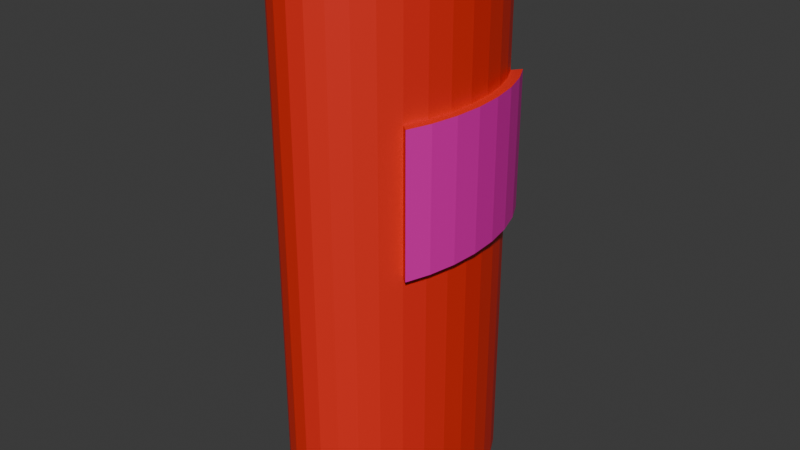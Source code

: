 # Source: Max.blend  (saved by Blender 5.4.1; exported with 4.5.12 LTS)
import bpy
from mathutils import Matrix  # noqa: F401  (used for matrix-valued properties, if any)

bpy.ops.wm.read_factory_settings(use_empty=True)
scene = bpy.context.scene
scene.name = 'Scene'

# ---- collections
col_maxcollection = bpy.data.collections.new('MaxCollection'); scene.collection.children.link(col_maxcollection)

# ---- materials (node trees are filled in below, after node groups)
mat_maxmat = bpy.data.materials.new('MaxMat')
mat_maxvisormat = bpy.data.materials.new('MaxVisorMat')

# ---- material node trees
mat_maxmat.use_nodes = True; mat_maxmat.node_tree.nodes.clear()
_N = mat_maxmat.node_tree.nodes; _L = mat_maxmat.node_tree.links
n0 = _N.new('ShaderNodeBsdfPrincipled'); n0.name = 'Principled BSDF'; n0.location = (-200, 100)
n0.inputs[0].default_value = (0.8, 0.02412, 0.01221, 1.0)
n0.inputs[10].default_value = 0.005
n1 = _N.new('ShaderNodeOutputMaterial'); n1.name = 'Material Output'; n1.location = (200, 100)
_L.new(n0.outputs[0], n1.inputs[0])
n1.is_active_output = True
mat_maxvisormat.use_nodes = True; mat_maxvisormat.node_tree.nodes.clear()
_N = mat_maxvisormat.node_tree.nodes; _L = mat_maxvisormat.node_tree.links
n0 = _N.new('ShaderNodeBsdfPrincipled'); n0.name = 'Principled BSDF'; n0.location = (-200, 100)
n0.inputs[0].default_value = (0.8, 0.005552, 0.4299, 1.0)
n0.inputs[10].default_value = 0.005
n1 = _N.new('ShaderNodeOutputMaterial'); n1.name = 'Material Output'; n1.location = (200, 100)
_L.new(n0.outputs[0], n1.inputs[0])
n1.is_active_output = True

# ---- world
world_world = bpy.data.worlds.new('World'); scene.world = world_world
world_world.use_nodes = True; world_world.node_tree.nodes.clear()
_N = world_world.node_tree.nodes; _L = world_world.node_tree.links
n0 = _N.new('ShaderNodeOutputWorld'); n0.name = 'World Output'; n0.location = (200, 100)
n1 = _N.new('ShaderNodeBackground'); n1.name = 'Background'; n1.location = (-200, 100)
n1.inputs[0].default_value = (0.05088, 0.05088, 0.05088, 1.0)
_L.new(n1.outputs[0], n0.inputs[0])
n0.is_active_output = True
world_world.color = (0.05088, 0.05088, 0.05088)
world_world.sun_shadow_jitter_overblur = 0.0

# ---- meshes
me_cylinder = bpy.data.meshes.new('Cylinder')
me_cylinder.from_pydata([(0.0, 0.681, 0.0), (0.0, 0.681, 1.28), (0.1328, 0.6679, 0.0), (0.1328, 0.6679, 1.28), (0.2606, 0.6291, 0.0), (0.2606, 0.6291, 1.28), (0.3783, 0.5662, 0.0), (0.3783, 0.5662, 1.28), (0.4815, 0.4815, 0.0), (0.4815, 0.4815, 1.28), (0.5662, 0.3783, 0.0), (0.5662, 0.3783, 1.28), (0.6291, 0.2606, 0.0), (0.6291, 0.2606, 1.28), (0.6679, 0.1328, 0.0), (0.6679, 0.1328, 1.28), (0.681, 0.0, 0.0), (0.681, 0.0, 1.28), (0.6679, -0.1328, 0.0), (0.6679, -0.1328, 1.28), (0.6291, -0.2606, 0.0), (0.6291, -0.2606, 1.28), (0.5662, -0.3783, 0.0), (0.5662, -0.3783, 1.28), (0.4815, -0.4815, 0.0), (0.4815, -0.4815, 1.28), (0.3783, -0.5662, 0.0), (0.3783, -0.5662, 1.28), (0.2606, -0.6291, 0.0), (0.2606, -0.6291, 1.28), (0.1328, -0.6679, 0.0), (0.1328, -0.6679, 1.28), (0.0, -0.681, 0.0), (0.0, -0.681, 1.28), (-0.1328, -0.6679, 0.0), (-0.1328, -0.6679, 1.28), (-0.2606, -0.6291, 0.0), (-0.2606, -0.6291, 1.28), (-0.3783, -0.5662, 0.0), (-0.3783, -0.5662, 1.28), (-0.4815, -0.4815, 0.0), (-0.4815, -0.4815, 1.28), (-0.5662, -0.3783, 0.0), (-0.5662, -0.3783, 1.28), (-0.6291, -0.2606, 0.0), (-0.6291, -0.2606, 1.28), (-0.6679, -0.1328, 0.0), (-0.6679, -0.1328, 1.28), (-0.681, 0.0, 0.0), (-0.681, 0.0, 1.28), (-0.6679, 0.1328, 0.0), (-0.6679, 0.1328, 1.28), (-0.6291, 0.2606, 0.0), (-0.6291, 0.2606, 1.28), (-0.5662, 0.3783, 0.0), (-0.5662, 0.3783, 1.28), (-0.4815, 0.4815, 0.0), (-0.4815, 0.4815, 1.28), (-0.3783, 0.5662, 0.0), (-0.3783, 0.5662, 1.28), (-0.2606, 0.6291, 0.0), (-0.2606, 0.6291, 1.28), (-0.1328, 0.6679, 0.0), (-0.1328, 0.6679, 1.28), (0.0, 0.681, 0.64), (0.1328, 0.6679, 0.64), (0.2606, 0.6291, 0.64), (0.3783, 0.5662, 0.64), (0.4815, 0.4815, 0.64), (0.5662, 0.3783, 0.64), (0.6291, 0.2606, 0.64), (0.6679, 0.1328, 0.64), (0.681, 0.0, 0.64), (0.6679, -0.1328, 0.64), (0.6291, -0.2606, 0.64), (0.5662, -0.3783, 0.64), (0.4815, -0.4815, 0.64), (0.3783, -0.5662, 0.64), (0.2606, -0.6291, 0.64), (0.1328, -0.6679, 0.64), (0.0, -0.681, 0.64), (-0.1328, -0.6679, 0.64), (-0.2606, -0.6291, 0.64), (-0.3783, -0.5662, 0.64), (-0.4815, -0.4815, 0.64), (-0.5662, -0.3783, 0.64), (-0.6291, -0.2606, 0.64), (-0.6679, -0.1328, 0.64), (-0.681, 0.0, 0.64), (-0.6679, 0.1328, 0.64), (-0.6291, 0.2606, 0.64), (-0.5662, 0.3783, 0.64), (-0.4815, 0.4815, 0.64), (-0.3783, 0.5662, 0.64), (-0.2606, 0.6291, 0.64), (-0.1328, 0.6679, 0.64), (0.0, 0.681, 0.96), (0.1328, 0.6679, 0.96), (0.2606, 0.6291, 0.96), (0.3783, 0.5662, 0.96), (0.4815, 0.4815, 0.96), (0.5662, 0.3783, 0.96), (0.6291, 0.2606, 0.96), (0.6679, 0.1328, 0.96), (0.681, 0.0, 0.96), (0.6679, -0.1328, 0.96), (0.6291, -0.2606, 0.96), (0.5662, -0.3783, 0.96), (0.4815, -0.4815, 0.96), (0.3783, -0.5662, 0.96), (0.2606, -0.6291, 0.96), (0.1328, -0.6679, 0.96), (0.0, -0.681, 0.96), (-0.1328, -0.6679, 0.96), (-0.2606, -0.6291, 0.96), (-0.3783, -0.5662, 0.96), (-0.4815, -0.4815, 0.96), (-0.5662, -0.3783, 0.96), (-0.6291, -0.2606, 0.96), (-0.6679, -0.1328, 0.96), (-0.681, 0.0, 0.96), (-0.6679, 0.1328, 0.96), (-0.6291, 0.2606, 0.96), (-0.5662, 0.3783, 0.96), (-0.4815, 0.4815, 0.96), (-0.3783, 0.5662, 0.96), (-0.2606, 0.6291, 0.96), (-0.1328, 0.6679, 0.96), (0.5408, 0.5301, 0.96), (0.5408, 0.5301, 0.64), (0.6299, 0.4209, 0.96), (0.6299, 0.4209, 0.64), (0.6999, 0.2899, 0.96), (0.6999, 0.2899, 0.64), (0.743, 0.1478, 0.96), (0.743, 0.1478, 0.64), (0.7576, 0.0, 0.96), (0.7576, 0.0, 0.64), (0.743, -0.1478, 0.96), (0.743, -0.1478, 0.64), (0.6999, -0.2899, 0.96), (0.6999, -0.2899, 0.64), (0.6338, -0.4145, 0.96), (0.6338, -0.4145, 0.64)], [], [(96, 1, 3, 97), (97, 3, 5, 98), (98, 5, 7, 99), (99, 7, 9, 100), (100, 9, 11, 101), (101, 11, 13, 102), (102, 13, 15, 103), (103, 15, 17, 104), (104, 17, 19, 105), (105, 19, 21, 106), (106, 21, 23, 107), (107, 23, 25, 108), (108, 25, 27, 109), (109, 27, 29, 110), (110, 29, 31, 111), (111, 31, 33, 112), (112, 33, 35, 113), (113, 35, 37, 114), (114, 37, 39, 115), (115, 39, 41, 116), (116, 41, 43, 117), (117, 43, 45, 118), (118, 45, 47, 119), (119, 47, 49, 120), (120, 49, 51, 121), (121, 51, 53, 122), (122, 53, 55, 123), (123, 55, 57, 124), (124, 57, 59, 125), (125, 59, 61, 126), (3, 1, 63, 61, 59, 57, 55, 53, 51, 49, 47, 45, 43, 41, 39, 37, 35, 33, 31, 29, 27, 25, 23, 21, 19, 17, 15, 13, 11, 9, 7, 5), (126, 61, 63, 127), (127, 63, 1, 96), (0, 2, 4, 6, 8, 10, 12, 14, 16, 18, 20, 22, 24, 26, 28, 30, 32, 34, 36, 38, 40, 42, 44, 46, 48, 50, 52, 54, 56, 58, 60, 62), (62, 95, 64, 0), (60, 94, 95, 62), (58, 93, 94, 60), (56, 92, 93, 58), (54, 91, 92, 56), (52, 90, 91, 54), (50, 89, 90, 52), (48, 88, 89, 50), (46, 87, 88, 48), (44, 86, 87, 46), (42, 85, 86, 44), (40, 84, 85, 42), (38, 83, 84, 40), (36, 82, 83, 38), (34, 81, 82, 36), (32, 80, 81, 34), (30, 79, 80, 32), (28, 78, 79, 30), (26, 77, 78, 28), (24, 76, 77, 26), (22, 75, 76, 24), (20, 74, 75, 22), (18, 73, 74, 20), (16, 72, 73, 18), (14, 71, 72, 16), (12, 70, 71, 14), (10, 69, 70, 12), (8, 68, 69, 10), (6, 67, 68, 8), (4, 66, 67, 6), (2, 65, 66, 4), (0, 64, 65, 2), (95, 127, 96, 64), (94, 126, 127, 95), (93, 125, 126, 94), (92, 124, 125, 93), (91, 123, 124, 92), (90, 122, 123, 91), (89, 121, 122, 90), (88, 120, 121, 89), (87, 119, 120, 88), (86, 118, 119, 87), (85, 117, 118, 86), (84, 116, 117, 85), (83, 115, 116, 84), (82, 114, 115, 83), (81, 113, 114, 82), (80, 112, 113, 81), (79, 111, 112, 80), (78, 110, 111, 79), (77, 109, 110, 78), (76, 108, 109, 77), (75, 107, 108, 76), (105, 106, 140, 138), (70, 69, 131, 133), (106, 107, 142, 140), (71, 70, 133, 135), (100, 101, 130, 128), (72, 71, 135, 137), (68, 100, 128, 129), (67, 99, 100, 68), (66, 98, 99, 67), (65, 97, 98, 66), (64, 96, 97, 65), (141, 140, 142, 143), (139, 138, 140, 141), (137, 136, 138, 139), (135, 134, 136, 137), (133, 132, 134, 135), (131, 130, 132, 133), (129, 128, 130, 131), (69, 68, 129, 131), (104, 105, 138, 136), (75, 74, 141, 143), (103, 104, 136, 134), (74, 73, 139, 141), (102, 103, 134, 132), (73, 72, 137, 139), (101, 102, 132, 130), (107, 75, 143, 142)])
me_cylinder.polygons.foreach_set('material_index', [0, 0, 0, 0, 0, 0, 0, 0, 0, 0, 0, 0, 0, 0, 0, 0, 0, 0, 0, 0, 0, 0, 0, 0, 0, 0, 0, 0, 0, 0, 0, 0, 0, 0, 0, 0, 0, 0, 0, 0, 0, 0, 0, 0, 0, 0, 0, 0, 0, 0, 0, 0, 0, 0, 0, 0, 0, 0, 0, 0, 0, 0, 0, 0, 0, 0, 0, 0, 0, 0, 0, 0, 0, 0, 0, 0, 0, 0, 0, 0, 0, 0, 0, 0, 0, 0, 0, 0, 0, 0, 0, 0, 0, 0, 0, 0, 0, 0, 1, 1, 1, 1, 1, 1, 1, 0, 0, 0, 0, 0, 0, 0, 0, 0])
_uv = me_cylinder.uv_layers.new(name='UVMap')
_uv.uv.foreach_set('vector', [1.0, 0.875, 1.0, 1.0, 0.9688, 1.0, 0.9688, 0.875, 0.9688, 0.875, 0.9688, 1.0, 0.9375, 1.0, 0.9375, 0.875, 0.9375, 0.875, 0.9375, 1.0, 0.9062, 1.0, 0.9062, 0.875, 0.9062, 0.875, 0.9062, 1.0, 0.875, 1.0, 0.875, 0.875, 0.875, 0.875, 0.875, 1.0, 0.8438, 1.0, 0.8438, 0.875, 0.8438, 0.875, 0.8438, 1.0, 0.8125, 1.0, 0.8125, 0.875, 0.8125, 0.875, 0.8125, 1.0, 0.7812, 1.0, 0.7812, 0.875, 0.7812, 0.875, 0.7812, 1.0, 0.75, 1.0, 0.75, 0.875, 0.75, 0.875, 0.75, 1.0, 0.7188, 1.0, 0.7188, 0.875, 0.7188, 0.875, 0.7188, 1.0, 0.6875, 1.0, 0.6875, 0.875, 0.6875, 0.875, 0.6875, 1.0, 0.6562, 1.0, 0.6562, 0.875, 0.6562, 0.875, 0.6562, 1.0, 0.625, 1.0, 0.625, 0.875, 0.625, 0.875, 0.625, 1.0, 0.5938, 1.0, 0.5938, 0.875, 0.5938, 0.875, 0.5938, 1.0, 0.5625, 1.0, 0.5625, 0.875, 0.5625, 0.875, 0.5625, 1.0, 0.5312, 1.0, 0.5312, 0.875, 0.5312, 0.875, 0.5312, 1.0, 0.5, 1.0, 0.5, 0.875, 0.5, 0.875, 0.5, 1.0, 0.4688, 1.0, 0.4688, 0.875, 0.4688, 0.875, 0.4688, 1.0, 0.4375, 1.0, 0.4375, 0.875, 0.4375, 0.875, 0.4375, 1.0, 0.4062, 1.0, 0.4062, 0.875, 0.4062, 0.875, 0.4062, 1.0, 0.375, 1.0, 0.375, 0.875, 0.375, 0.875, 0.375, 1.0, 0.3438, 1.0, 0.3438, 0.875, 0.3438, 0.875, 0.3438, 1.0, 0.3125, 1.0, 0.3125, 0.875, 0.3125, 0.875, 0.3125, 1.0, 0.2812, 1.0, 0.2812, 0.875, 0.2812, 0.875, 0.2812, 1.0, 0.25, 1.0, 0.25, 0.875, 0.25, 0.875, 0.25, 1.0, 0.2188, 1.0, 0.2188, 0.875, 0.2188, 0.875, 0.2188, 1.0, 0.1875, 1.0, 0.1875, 0.875, 0.1875, 0.875, 0.1875, 1.0, 0.1562, 1.0, 0.1562, 0.875, 0.1562, 0.875, 0.1562, 1.0, 0.125, 1.0, 0.125, 0.875, 0.125, 0.875, 0.125, 1.0, 0.09375, 1.0, 0.09375, 0.875, 0.09375, 0.875, 0.09375, 1.0, 0.0625, 1.0, 0.0625, 0.875, 0.2968, 0.4854, 0.25, 0.49, 0.2032, 0.4854, 0.1582, 0.4717, 0.1167, 0.4496, 0.08029, 0.4197, 0.05045, 0.3833, 0.02827, 0.3418, 0.01461, 0.2968, 0.01, 0.25, 0.01461, 0.2032, 0.02827, 0.1582, 0.05045, 0.1167, 0.08029, 0.08029, 0.1167, 0.05045, 0.1582, 0.02827, 0.2032, 0.01461, 0.25, 0.01, 0.2968, 0.01461, 0.3418, 0.02827, 0.3833, 0.05045, 0.4197, 0.08029, 0.4496, 0.1167, 0.4717, 0.1582, 0.4854, 0.2032, 0.49, 0.25, 0.4854, 0.2968, 0.4717, 0.3418, 0.4496, 0.3833, 0.4197, 0.4197, 0.3833, 0.4496, 0.3418, 0.4717, 0.0625, 0.875, 0.0625, 1.0, 0.03125, 1.0, 0.03125, 0.875, 0.03125, 0.875, 0.03125, 1.0, 0.0, 1.0, 0.0, 0.875, 0.75, 0.49, 0.7968, 0.4854, 0.8418, 0.4717, 0.8833, 0.4496, 0.9197, 0.4197, 0.9496, 0.3833, 0.9717, 0.3418, 0.9854, 0.2968, 0.99, 0.25, 0.9854, 0.2032, 0.9717, 0.1582, 0.9496, 0.1167, 0.9197, 0.08029, 0.8833, 0.05045, 0.8418, 0.02827, 0.7968, 0.01461, 0.75, 0.01, 0.7032, 0.01461, 0.6582, 0.02827, 0.6167, 0.05045, 0.5803, 0.08029, 0.5504, 0.1167, 0.5283, 0.1582, 0.5146, 0.2032, 0.51, 0.25, 0.5146, 0.2968, 0.5283, 0.3418, 0.5504, 0.3833, 0.5803, 0.4197, 0.6167, 0.4496, 0.6582, 0.4717, 0.7032, 0.4854, 0.03125, 0.5, 0.03125, 0.75, 0.0, 0.75, 0.0, 0.5, 0.0625, 0.5, 0.0625, 0.75, 0.03125, 0.75, 0.03125, 0.5, 0.09375, 0.5, 0.09375, 0.75, 0.0625, 0.75, 0.0625, 0.5, 0.125, 0.5, 0.125, 0.75, 0.09375, 0.75, 0.09375, 0.5, 0.1562, 0.5, 0.1562, 0.75, 0.125, 0.75, 0.125, 0.5, 0.1875, 0.5, 0.1875, 0.75, 0.1562, 0.75, 0.1562, 0.5, 0.2188, 0.5, 0.2188, 0.75, 0.1875, 0.75, 0.1875, 0.5, 0.25, 0.5, 0.25, 0.75, 0.2188, 0.75, 0.2188, 0.5, 0.2812, 0.5, 0.2812, 0.75, 0.25, 0.75, 0.25, 0.5, 0.3125, 0.5, 0.3125, 0.75, 0.2812, 0.75, 0.2812, 0.5, 0.3438, 0.5, 0.3438, 0.75, 0.3125, 0.75, 0.3125, 0.5, 0.375, 0.5, 0.375, 0.75, 0.3438, 0.75, 0.3438, 0.5, 0.4062, 0.5, 0.4062, 0.75, 0.375, 0.75, 0.375, 0.5, 0.4375, 0.5, 0.4375, 0.75, 0.4062, 0.75, 0.4062, 0.5, 0.4688, 0.5, 0.4688, 0.75, 0.4375, 0.75, 0.4375, 0.5, 0.5, 0.5, 0.5, 0.75, 0.4688, 0.75, 0.4688, 0.5, 0.5312, 0.5, 0.5312, 0.75, 0.5, 0.75, 0.5, 0.5, 0.5625, 0.5, 0.5625, 0.75, 0.5312, 0.75, 0.5312, 0.5, 0.5938, 0.5, 0.5938, 0.75, 0.5625, 0.75, 0.5625, 0.5, 0.625, 0.5, 0.625, 0.75, 0.5938, 0.75, 0.5938, 0.5, 0.6562, 0.5, 0.6562, 0.75, 0.625, 0.75, 0.625, 0.5, 0.6875, 0.5, 0.6875, 0.75, 0.6562, 0.75, 0.6562, 0.5, 0.7188, 0.5, 0.7188, 0.75, 0.6875, 0.75, 0.6875, 0.5, 0.75, 0.5, 0.75, 0.75, 0.7188, 0.75, 0.7188, 0.5, 0.7812, 0.5, 0.7812, 0.75, 0.75, 0.75, 0.75, 0.5, 0.8125, 0.5, 0.8125, 0.75, 0.7812, 0.75, 0.7812, 0.5, 0.8438, 0.5, 0.8438, 0.75, 0.8125, 0.75, 0.8125, 0.5, 0.875, 0.5, 0.875, 0.75, 0.8438, 0.75, 0.8438, 0.5, 0.9062, 0.5, 0.9062, 0.75, 0.875, 0.75, 0.875, 0.5, 0.9375, 0.5, 0.9375, 0.75, 0.9062, 0.75, 0.9062, 0.5, 0.9688, 0.5, 0.9688, 0.75, 0.9375, 0.75, 0.9375, 0.5, 1.0, 0.5, 1.0, 0.75, 0.9688, 0.75, 0.9688, 0.5, 0.03125, 0.75, 0.03125, 0.875, 0.0, 0.875, 0.0, 0.75, 0.0625, 0.75, 0.0625, 0.875, 0.03125, 0.875, 0.03125, 0.75, 0.09375, 0.75, 0.09375, 0.875, 0.0625, 0.875, 0.0625, 0.75, 0.125, 0.75, 0.125, 0.875, 0.09375, 0.875, 0.09375, 0.75, 0.1562, 0.75, 0.1562, 0.875, 0.125, 0.875, 0.125, 0.75, 0.1875, 0.75, 0.1875, 0.875, 0.1562, 0.875, 0.1562, 0.75, 0.2188, 0.75, 0.2188, 0.875, 0.1875, 0.875, 0.1875, 0.75, 0.25, 0.75, 0.25, 0.875, 0.2188, 0.875, 0.2188, 0.75, 0.2812, 0.75, 0.2812, 0.875, 0.25, 0.875, 0.25, 0.75, 0.3125, 0.75, 0.3125, 0.875, 0.2812, 0.875, 0.2812, 0.75, 0.3438, 0.75, 0.3438, 0.875, 0.3125, 0.875, 0.3125, 0.75, 0.375, 0.75, 0.375, 0.875, 0.3438, 0.875, 0.3438, 0.75, 0.4062, 0.75, 0.4062, 0.875, 0.375, 0.875, 0.375, 0.75, 0.4375, 0.75, 0.4375, 0.875, 0.4062, 0.875, 0.4062, 0.75, 0.4688, 0.75, 0.4688, 0.875, 0.4375, 0.875, 0.4375, 0.75, 0.5, 0.75, 0.5, 0.875, 0.4688, 0.875, 0.4688, 0.75, 0.5312, 0.75, 0.5312, 0.875, 0.5, 0.875, 0.5, 0.75, 0.5625, 0.75, 0.5625, 0.875, 0.5312, 0.875, 0.5312, 0.75, 0.5938, 0.75, 0.5938, 0.875, 0.5625, 0.875, 0.5625, 0.75, 0.625, 0.75, 0.625, 0.875, 0.5938, 0.875, 0.5938, 0.75, 0.6562, 0.75, 0.6562, 0.875, 0.625, 0.875, 0.625, 0.75, 0.7188, 0.875, 0.6875, 0.875, 0.6875, 0.875, 0.7188, 0.875, 0.8125, 0.75, 0.8438, 0.75, 0.8438, 0.75, 0.8125, 0.75, 0.6875, 0.875, 0.6562, 0.875, 0.6562, 0.875, 0.6875, 0.875, 0.7812, 0.75, 0.8125, 0.75, 0.8125, 0.75, 0.7812, 0.75, 0.875, 0.875, 0.8438, 0.875, 0.8438, 0.875, 0.875, 0.875, 0.75, 0.75, 0.7812, 0.75, 0.7812, 0.75, 0.75, 0.75, 0.875, 0.75, 0.875, 0.875, 0.875, 0.875, 0.875, 0.75, 0.9062, 0.75, 0.9062, 0.875, 0.875, 0.875, 0.875, 0.75, 0.9375, 0.75, 0.9375, 0.875, 0.9062, 0.875, 0.9062, 0.75, 0.9688, 0.75, 0.9688, 0.875, 0.9375, 0.875, 0.9375, 0.75, 1.0, 0.75, 1.0, 0.875, 0.9688, 0.875, 0.9688, 0.75, 0.6875, 0.75, 0.6875, 0.875, 0.6562, 0.875, 0.6562, 0.75, 0.7188, 0.75, 0.7188, 0.875, 0.6875, 0.875, 0.6875, 0.75, 0.75, 0.75, 0.75, 0.875, 0.7188, 0.875, 0.7188, 0.75, 0.7812, 0.75, 0.7812, 0.875, 0.75, 0.875, 0.75, 0.75, 0.8125, 0.75, 0.8125, 0.875, 0.7812, 0.875, 0.7812, 0.75, 0.8438, 0.75, 0.8438, 0.875, 0.8125, 0.875, 0.8125, 0.75, 0.875, 0.75, 0.875, 0.875, 0.8438, 0.875, 0.8438, 0.75, 0.8438, 0.75, 0.875, 0.75, 0.875, 0.75, 0.8438, 0.75, 0.75, 0.875, 0.7188, 0.875, 0.7188, 0.875, 0.75, 0.875, 0.6562, 0.75, 0.6875, 0.75, 0.6875, 0.75, 0.6562, 0.75, 0.7812, 0.875, 0.75, 0.875, 0.75, 0.875, 0.7812, 0.875, 0.6875, 0.75, 0.7188, 0.75, 0.7188, 0.75, 0.6875, 0.75, 0.8125, 0.875, 0.7812, 0.875, 0.7812, 0.875, 0.8125, 0.875, 0.7188, 0.75, 0.75, 0.75, 0.75, 0.75, 0.7188, 0.75, 0.8438, 0.875, 0.8125, 0.875, 0.8125, 0.875, 0.8438, 0.875, 0.6562, 0.875, 0.6562, 0.75, 0.6562, 0.75, 0.6562, 0.875])
me_cylinder.materials.append(mat_maxmat)
me_cylinder.materials.append(mat_maxvisormat)
me_cylinder.update()
me_cylinder_001 = bpy.data.meshes.new('Cylinder.001')
me_cylinder_001.from_pydata([(0.0, 1.0, -1.49e-08), (0.0, 1.0, 1.6), (0.1951, 0.9808, -1.49e-08), (0.1951, 0.9808, 1.6), (0.3827, 0.9239, -1.49e-08), (0.3827, 0.9239, 1.6), (0.5556, 0.8315, -1.49e-08), (0.5556, 0.8315, 1.6), (0.7071, 0.7071, -1.49e-08), (0.7071, 0.7071, 1.6), (0.8315, 0.5556, -1.49e-08), (0.8315, 0.5556, 1.6), (0.9239, 0.3827, -1.49e-08), (0.9239, 0.3827, 1.6), (0.9808, 0.1951, -1.49e-08), (0.9808, 0.1951, 1.6), (1.0, 0.0, -1.49e-08), (1.0, 0.0, 1.6), (0.9808, -0.1951, -1.49e-08), (0.9808, -0.1951, 1.6), (0.9239, -0.3827, -1.49e-08), (0.9239, -0.3827, 1.6), (0.8315, -0.5556, -1.49e-08), (0.8315, -0.5556, 1.6), (0.7071, -0.7071, -1.49e-08), (0.7071, -0.7071, 1.6), (0.5556, -0.8315, -1.49e-08), (0.5556, -0.8315, 1.6), (0.3827, -0.9239, -1.49e-08), (0.3827, -0.9239, 1.6), (0.1951, -0.9808, -1.49e-08), (0.1951, -0.9808, 1.6), (0.0, -1.0, -1.49e-08), (0.0, -1.0, 1.6), (-0.1951, -0.9808, -1.49e-08), (-0.1951, -0.9808, 1.6), (-0.3827, -0.9239, -1.49e-08), (-0.3827, -0.9239, 1.6), (-0.5556, -0.8315, -1.49e-08), (-0.5556, -0.8315, 1.6), (-0.7071, -0.7071, -1.49e-08), (-0.7071, -0.7071, 1.6), (-0.8315, -0.5556, -1.49e-08), (-0.8315, -0.5556, 1.6), (-0.9239, -0.3827, -1.49e-08), (-0.9239, -0.3827, 1.6), (-0.9808, -0.1951, -1.49e-08), (-0.9808, -0.1951, 1.6), (-1.0, 0.0, -1.49e-08), (-1.0, 0.0, 1.6), (-0.9808, 0.1951, -1.49e-08), (-0.9808, 0.1951, 1.6), (-0.9239, 0.3827, -1.49e-08), (-0.9239, 0.3827, 1.6), (-0.8315, 0.5556, -1.49e-08), (-0.8315, 0.5556, 1.6), (-0.7071, 0.7071, -1.49e-08), (-0.7071, 0.7071, 1.6), (-0.5556, 0.8315, -1.49e-08), (-0.5556, 0.8315, 1.6), (-0.3827, 0.9239, -1.49e-08), (-0.3827, 0.9239, 1.6), (-0.1951, 0.9808, -1.49e-08), (-0.1951, 0.9808, 1.6)], [], [(0, 1, 3, 2), (2, 3, 5, 4), (4, 5, 7, 6), (6, 7, 9, 8), (8, 9, 11, 10), (10, 11, 13, 12), (12, 13, 15, 14), (14, 15, 17, 16), (16, 17, 19, 18), (18, 19, 21, 20), (20, 21, 23, 22), (22, 23, 25, 24), (24, 25, 27, 26), (26, 27, 29, 28), (28, 29, 31, 30), (30, 31, 33, 32), (32, 33, 35, 34), (34, 35, 37, 36), (36, 37, 39, 38), (38, 39, 41, 40), (40, 41, 43, 42), (42, 43, 45, 44), (44, 45, 47, 46), (46, 47, 49, 48), (48, 49, 51, 50), (50, 51, 53, 52), (52, 53, 55, 54), (54, 55, 57, 56), (56, 57, 59, 58), (58, 59, 61, 60), (3, 1, 63, 61, 59, 57, 55, 53, 51, 49, 47, 45, 43, 41, 39, 37, 35, 33, 31, 29, 27, 25, 23, 21, 19, 17, 15, 13, 11, 9, 7, 5), (60, 61, 63, 62), (62, 63, 1, 0), (0, 2, 4, 6, 8, 10, 12, 14, 16, 18, 20, 22, 24, 26, 28, 30, 32, 34, 36, 38, 40, 42, 44, 46, 48, 50, 52, 54, 56, 58, 60, 62)])
_uv = me_cylinder_001.uv_layers.new(name='UVMap')
_uv.uv.foreach_set('vector', [1.0, 0.5, 1.0, 1.0, 0.9688, 1.0, 0.9688, 0.5, 0.9688, 0.5, 0.9688, 1.0, 0.9375, 1.0, 0.9375, 0.5, 0.9375, 0.5, 0.9375, 1.0, 0.9062, 1.0, 0.9062, 0.5, 0.9062, 0.5, 0.9062, 1.0, 0.875, 1.0, 0.875, 0.5, 0.875, 0.5, 0.875, 1.0, 0.8438, 1.0, 0.8438, 0.5, 0.8438, 0.5, 0.8438, 1.0, 0.8125, 1.0, 0.8125, 0.5, 0.8125, 0.5, 0.8125, 1.0, 0.7812, 1.0, 0.7812, 0.5, 0.7812, 0.5, 0.7812, 1.0, 0.75, 1.0, 0.75, 0.5, 0.75, 0.5, 0.75, 1.0, 0.7188, 1.0, 0.7188, 0.5, 0.7188, 0.5, 0.7188, 1.0, 0.6875, 1.0, 0.6875, 0.5, 0.6875, 0.5, 0.6875, 1.0, 0.6562, 1.0, 0.6562, 0.5, 0.6562, 0.5, 0.6562, 1.0, 0.625, 1.0, 0.625, 0.5, 0.625, 0.5, 0.625, 1.0, 0.5938, 1.0, 0.5938, 0.5, 0.5938, 0.5, 0.5938, 1.0, 0.5625, 1.0, 0.5625, 0.5, 0.5625, 0.5, 0.5625, 1.0, 0.5312, 1.0, 0.5312, 0.5, 0.5312, 0.5, 0.5312, 1.0, 0.5, 1.0, 0.5, 0.5, 0.5, 0.5, 0.5, 1.0, 0.4688, 1.0, 0.4688, 0.5, 0.4688, 0.5, 0.4688, 1.0, 0.4375, 1.0, 0.4375, 0.5, 0.4375, 0.5, 0.4375, 1.0, 0.4062, 1.0, 0.4062, 0.5, 0.4062, 0.5, 0.4062, 1.0, 0.375, 1.0, 0.375, 0.5, 0.375, 0.5, 0.375, 1.0, 0.3438, 1.0, 0.3438, 0.5, 0.3438, 0.5, 0.3438, 1.0, 0.3125, 1.0, 0.3125, 0.5, 0.3125, 0.5, 0.3125, 1.0, 0.2812, 1.0, 0.2812, 0.5, 0.2812, 0.5, 0.2812, 1.0, 0.25, 1.0, 0.25, 0.5, 0.25, 0.5, 0.25, 1.0, 0.2188, 1.0, 0.2188, 0.5, 0.2188, 0.5, 0.2188, 1.0, 0.1875, 1.0, 0.1875, 0.5, 0.1875, 0.5, 0.1875, 1.0, 0.1562, 1.0, 0.1562, 0.5, 0.1562, 0.5, 0.1562, 1.0, 0.125, 1.0, 0.125, 0.5, 0.125, 0.5, 0.125, 1.0, 0.09375, 1.0, 0.09375, 0.5, 0.09375, 0.5, 0.09375, 1.0, 0.0625, 1.0, 0.0625, 0.5, 0.2968, 0.4854, 0.25, 0.49, 0.2032, 0.4854, 0.1582, 0.4717, 0.1167, 0.4496, 0.08029, 0.4197, 0.05045, 0.3833, 0.02827, 0.3418, 0.01461, 0.2968, 0.01, 0.25, 0.01461, 0.2032, 0.02827, 0.1582, 0.05045, 0.1167, 0.08029, 0.08029, 0.1167, 0.05045, 0.1582, 0.02827, 0.2032, 0.01461, 0.25, 0.01, 0.2968, 0.01461, 0.3418, 0.02827, 0.3833, 0.05045, 0.4197, 0.08029, 0.4496, 0.1167, 0.4717, 0.1582, 0.4854, 0.2032, 0.49, 0.25, 0.4854, 0.2968, 0.4717, 0.3418, 0.4496, 0.3833, 0.4197, 0.4197, 0.3833, 0.4496, 0.3418, 0.4717, 0.0625, 0.5, 0.0625, 1.0, 0.03125, 1.0, 0.03125, 0.5, 0.03125, 0.5, 0.03125, 1.0, 0.0, 1.0, 0.0, 0.5, 0.75, 0.49, 0.7968, 0.4854, 0.8418, 0.4717, 0.8833, 0.4496, 0.9197, 0.4197, 0.9496, 0.3833, 0.9717, 0.3418, 0.9854, 0.2968, 0.99, 0.25, 0.9854, 0.2032, 0.9717, 0.1582, 0.9496, 0.1167, 0.9197, 0.08029, 0.8833, 0.05045, 0.8418, 0.02827, 0.7968, 0.01461, 0.75, 0.01, 0.7032, 0.01461, 0.6582, 0.02827, 0.6167, 0.05045, 0.5803, 0.08029, 0.5504, 0.1167, 0.5283, 0.1582, 0.5146, 0.2032, 0.51, 0.25, 0.5146, 0.2968, 0.5283, 0.3418, 0.5504, 0.3833, 0.5803, 0.4197, 0.6167, 0.4496, 0.6582, 0.4717, 0.7032, 0.4854])
me_cylinder_001.update()

# ---- objects
ob_max = bpy.data.objects.new('Max', me_cylinder)
ob_maxbody = bpy.data.objects.new('MaxBody', me_cylinder_001)

# ---- transforms, parenting, visibility, modifiers, constraints
ob_max.parent = ob_maxbody
ob_max.location = (0.0, 0.0, 0.0)
ob_max.scale = (1.39, 1.469, 1.0)
ob_maxbody.location = (0.0, 0.0, 0.0)
ob_maxbody.scale = (0.2, 0.3, 1.0)
ob_maxbody.hide_render = True
_m = ob_maxbody.modifiers.new('Collision', 'COLLISION')

# ---- collection membership
col_maxcollection.objects.link(ob_max)
col_maxcollection.objects.link(ob_maxbody)

# ---- scene / render settings (as saved in the file)
scene.frame_start = 1; scene.frame_end = 250; scene.frame_set(1)
scene.render.engine = 'BLENDER_EEVEE_NEXT'
scene.render.bake_bias = 0.0
scene.render.bake_samples = 0
scene.render.compositor_device = 'GPU'
scene.eevee.use_volume_custom_range = False
scene.eevee.fast_gi_thickness_near = 0.1
scene.eevee.fast_gi_thickness_far = 0.0
scene.eevee.ray_tracing_options.screen_trace_thickness = 0.1
bpy.context.view_layer.update()

# ---- added for rendering (the .blend has no active camera and no usable light): camera, sun
cam_auto = bpy.data.cameras.new('AutoCamera')
cam_auto.lens = 50.0
cam_auto.sensor_width = 36.0
cam_auto.clip_end = 1000.0
ob_auto_camera = bpy.data.objects.new('AutoCamera', cam_auto)
scene.collection.objects.link(ob_auto_camera)
ob_auto_camera.location = (1.36995, -1.63115, 1.72743)
ob_auto_camera.rotation_euler = (1.09748, -7.21219e-08, 0.694738)
scene.camera = ob_auto_camera
light_auto_sun = bpy.data.lights.new('AutoSun', 'SUN')
light_auto_sun.energy = 3.0
light_auto_sun.angle = 0.0523599
ob_auto_sun = bpy.data.objects.new('AutoSun', light_auto_sun)
scene.collection.objects.link(ob_auto_sun)
ob_auto_sun.rotation_euler = (0.872665, 0.174533, 0.523599)
bpy.context.view_layer.update()
